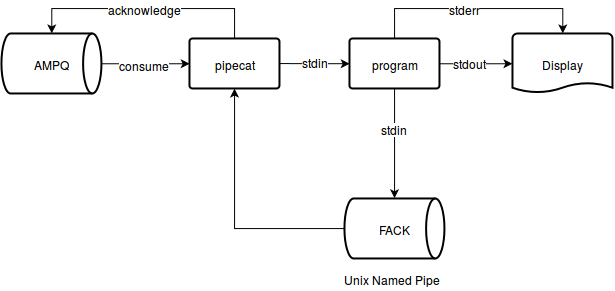

The diagram above was exported from draw.io. Its source (the exported page's mxGraphModel, read from the mxfile embedded in the PNG):
<mxGraphModel dx="972" dy="612" grid="1" gridSize="10" guides="1" tooltips="1" connect="1" fold="1" page="1" pageScale="1" pageWidth="826" pageHeight="1169" background="#ffffff" math="0">
  <root>
    <mxCell id="0" />
    <mxCell id="1" parent="0" />
    <mxCell id="9" value="program" style="strokeWidth=2;html=1;shape=mxgraph.flowchart.process;whiteSpace=wrap;" parent="1" vertex="1">
      <mxGeometry x="385" y="60" width="90" height="50" as="geometry" />
    </mxCell>
    <mxCell id="12" style="edgeStyle=orthogonalEdgeStyle;rounded=0;html=1;exitX=1;exitY=0.5;exitPerimeter=0;entryX=0;entryY=0.5;entryPerimeter=0;" parent="1" source="9" edge="1" target="27">
      <mxGeometry relative="1" as="geometry">
        <mxPoint x="554.9999999999998" y="85.16666666666674" as="targetPoint" />
        <Array as="points" />
      </mxGeometry>
    </mxCell>
    <mxCell id="13" value="stdout" style="text;html=1;resizable=0;points=[];;align=center;verticalAlign=middle;labelBackgroundColor=#ffffff;" parent="12" vertex="1" connectable="0">
      <mxGeometry x="-0.1649" y="-3" relative="1" as="geometry">
        <mxPoint y="-5" as="offset" />
      </mxGeometry>
    </mxCell>
    <mxCell id="27" value="Display" style="strokeWidth=2;html=1;shape=mxgraph.flowchart.document;whiteSpace=wrap;" vertex="1" parent="1">
      <mxGeometry x="548" y="55" width="100" height="60" as="geometry" />
    </mxCell>
    <mxCell id="30" style="edgeStyle=orthogonalEdgeStyle;rounded=0;html=1;entryX=0;entryY=0.5;entryPerimeter=0;" edge="1" parent="1" target="9">
      <mxGeometry relative="1" as="geometry">
        <mxPoint x="313" y="85" as="sourcePoint" />
      </mxGeometry>
    </mxCell>
    <mxCell id="31" value="stdin" style="text;html=1;resizable=0;points=[];;align=center;verticalAlign=middle;labelBackgroundColor=#ffffff;" vertex="1" connectable="0" parent="30">
      <mxGeometry x="-0.0962" y="-3" relative="1" as="geometry">
        <mxPoint x="5" y="-6" as="offset" />
      </mxGeometry>
    </mxCell>
    <mxCell id="36" style="edgeStyle=orthogonalEdgeStyle;rounded=0;html=1;exitX=0.5;exitY=0;exitPerimeter=0;entryX=0.5;entryY=0;entryPerimeter=0;" edge="1" parent="1" source="9" target="27">
      <mxGeometry relative="1" as="geometry">
        <Array as="points">
          <mxPoint x="430" y="30" />
          <mxPoint x="598" y="30" />
        </Array>
      </mxGeometry>
    </mxCell>
    <mxCell id="38" value="stderr" style="text;html=1;resizable=0;points=[];;align=center;verticalAlign=middle;labelBackgroundColor=#ffffff;" vertex="1" connectable="0" parent="36">
      <mxGeometry x="-0.0494" y="-3" relative="1" as="geometry">
        <mxPoint x="-6" y="-3" as="offset" />
      </mxGeometry>
    </mxCell>
    <mxCell id="37" style="edgeStyle=orthogonalEdgeStyle;rounded=0;html=1;exitX=0.5;exitY=1;exitPerimeter=0;entryX=0.5;entryY=0;entryPerimeter=0;" edge="1" parent="1" source="9" target="49">
      <mxGeometry relative="1" as="geometry">
        <Array as="points" />
      </mxGeometry>
    </mxCell>
    <mxCell id="39" value="stdin" style="text;html=1;resizable=0;points=[];;align=center;verticalAlign=middle;labelBackgroundColor=#ffffff;" vertex="1" connectable="0" parent="37">
      <mxGeometry x="0.4872" y="-1" relative="1" as="geometry">
        <mxPoint x="1" y="-42" as="offset" />
      </mxGeometry>
    </mxCell>
    <mxCell id="40" value="pipecat" style="strokeWidth=2;html=1;shape=mxgraph.flowchart.process;whiteSpace=wrap;" vertex="1" parent="1">
      <mxGeometry x="225" y="60" width="90" height="50" as="geometry" />
    </mxCell>
    <mxCell id="46" value="AMPQ" style="strokeWidth=2;html=1;shape=mxgraph.flowchart.direct_data;whiteSpace=wrap;" vertex="1" parent="1">
      <mxGeometry x="37" y="55" width="100" height="60" as="geometry" />
    </mxCell>
    <mxCell id="47" style="edgeStyle=orthogonalEdgeStyle;rounded=0;html=1;exitX=1;exitY=0.5;exitPerimeter=0;entryX=0;entryY=0.5;entryPerimeter=0;" edge="1" parent="1" source="46" target="40">
      <mxGeometry relative="1" as="geometry" />
    </mxCell>
    <mxCell id="48" value="consume" style="text;html=1;resizable=0;points=[];;align=center;verticalAlign=middle;labelBackgroundColor=#ffffff;" vertex="1" connectable="0" parent="47">
      <mxGeometry x="0.2553" y="-3" relative="1" as="geometry">
        <mxPoint x="-12" y="-3" as="offset" />
      </mxGeometry>
    </mxCell>
    <mxCell id="49" value="FACK" style="strokeWidth=2;html=1;shape=mxgraph.flowchart.direct_data;whiteSpace=wrap;" vertex="1" parent="1">
      <mxGeometry x="380" y="220" width="100" height="60" as="geometry" />
    </mxCell>
    <mxCell id="50" value="Unix Named Pipe&lt;br&gt;" style="text;html=1;strokeColor=none;fillColor=none;align=center;verticalAlign=middle;whiteSpace=wrap;overflow=hidden;" vertex="1" parent="1">
      <mxGeometry x="367" y="290" width="120" height="20" as="geometry" />
    </mxCell>
    <mxCell id="51" style="edgeStyle=orthogonalEdgeStyle;rounded=0;html=1;exitX=0;exitY=0.5;exitPerimeter=0;entryX=0.5;entryY=1;entryPerimeter=0;" edge="1" parent="1" source="49" target="40">
      <mxGeometry relative="1" as="geometry" />
    </mxCell>
    <mxCell id="52" style="edgeStyle=orthogonalEdgeStyle;rounded=0;html=1;exitX=0.5;exitY=0;exitPerimeter=0;entryX=0.5;entryY=0;entryPerimeter=0;" edge="1" parent="1" source="40" target="46">
      <mxGeometry relative="1" as="geometry">
        <Array as="points">
          <mxPoint x="270" y="30" />
          <mxPoint x="87" y="30" />
        </Array>
      </mxGeometry>
    </mxCell>
    <mxCell id="53" value="acknowledge" style="text;html=1;resizable=0;points=[];;align=center;verticalAlign=middle;labelBackgroundColor=#ffffff;" vertex="1" connectable="0" parent="52">
      <mxGeometry x="0.1329" relative="1" as="geometry">
        <mxPoint x="15" as="offset" />
      </mxGeometry>
    </mxCell>
  </root>
</mxGraphModel>